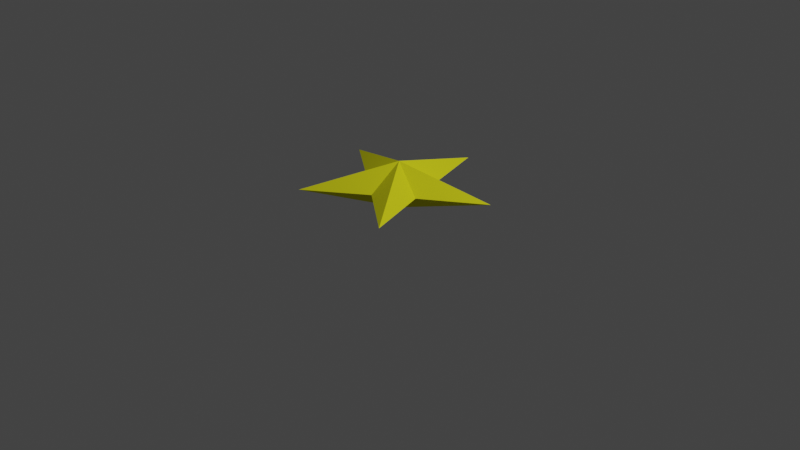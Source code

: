 # Source: STAR.blend  (saved by Blender 3.4.6; exported with 4.5.12 LTS)
import bpy
from mathutils import Matrix  # noqa: F401  (used for matrix-valued properties, if any)

bpy.ops.wm.read_factory_settings(use_empty=True)
scene = bpy.context.scene
scene.name = 'Scene'

# ---- collections
col_collection = bpy.data.collections.new('Collection'); scene.collection.children.link(col_collection)

# ---- materials (node trees are filled in below, after node groups)
mat_material_001 = bpy.data.materials.new('Material.001')
mat_material_001.use_transparent_shadow = False
mat_material_001.diffuse_color = (0.8, 0.7951, 0.01683, 1.0)
mat_material_001.roughness = 0.4382
mat_material_001.specular_intensity = 1.0

# ---- material node trees

# ---- world
world_world = bpy.data.worlds.new('World'); scene.world = world_world
world_world.use_nodes = True; world_world.node_tree.nodes.clear()
_N = world_world.node_tree.nodes; _L = world_world.node_tree.links
n0 = _N.new('ShaderNodeOutputWorld'); n0.name = 'World Output'; n0.location = (300, 300)
n1 = _N.new('ShaderNodeBackground'); n1.name = 'Background'; n1.location = (10, 300)
n1.inputs[0].default_value = (0.04696, 0.04696, 0.04696, 1.0)
_L.new(n1.outputs[0], n0.inputs[0])
n0.is_active_output = True
world_world.color = (0.05088, 0.05088, 0.05088)
world_world.use_sun_shadow = False
world_world.sun_shadow_jitter_overblur = 0.0

# ---- cameras
cam_camera = bpy.data.cameras.new('Camera')
cam_camera.clip_end = 100.0
cam_camera.ortho_scale = 7.314

# ---- lights
light_light = bpy.data.lights.new('Light', 'POINT')
light_light.transmission_factor = 0.0
light_light.energy = 1000.0
light_light.shadow_soft_size = 0.1
light_light.shadow_maximum_resolution = 0.006
light_light.use_absolute_resolution = True

# ---- meshes
me_circle_003 = bpy.data.meshes.new('Circle.003')
me_circle_003.from_pydata([(3.216e-09, -0.3725, 0.1353), (4.07e-09, -2.1e-07, -0.1182), (-3.258e-07, 1.0, 0.1355), (0.9511, 0.309, 0.1355), (0.5878, -0.809, 0.1355), (-0.5878, -0.809, 0.1355), (-0.9511, 0.309, 0.1355), (0.2189, 0.3013, 0.1355), (0.3542, -0.1151, 0.1355), (-0.3542, -0.1151, 0.1355), (-0.2189, 0.3013, 0.1355), (-4.07e-09, 2.195e-07, 0.389)], [], [(10, 6, 1), (6, 9, 1), (9, 5, 1), (5, 0, 1), (0, 4, 1), (4, 8, 1), (8, 3, 1), (3, 7, 1), (7, 2, 1), (2, 10, 1), (7, 3, 11), (3, 8, 11), (8, 4, 11), (4, 0, 11), (0, 5, 11), (5, 9, 11), (9, 6, 11), (6, 10, 11), (10, 2, 11), (2, 7, 11)])
_uv = me_circle_003.uv_layers.new(name='UVMap')
_uv.uv.foreach_set('vector', [0.0, 0.0, 0.0, 0.0, 0.0, 0.0, 0.0, 0.0, 0.0, 0.0, 0.0, 0.0, 0.0, 0.0, 0.0, 0.0, 0.0, 0.0, 0.0, 0.0, 0.0, 0.0, 0.0, 0.0, 0.0, 0.0, 0.0, 0.0, 0.0, 0.0, 0.0, 0.0, 0.0, 0.0, 0.0, 0.0, 0.0, 0.0, 0.0, 0.0, 0.0, 0.0, 0.0, 0.0, 0.0, 0.0, 0.0, 0.0, 0.0, 0.0, 0.0, 0.0, 0.0, 0.0, 0.0, 0.0, 0.0, 0.0, 0.0, 0.0, 0.0, 0.0, 0.0, 0.0, 0.0, 0.0, 0.0, 0.0, 0.0, 0.0, 0.0, 0.0, 0.0, 0.0, 0.0, 0.0, 0.0, 0.0, 0.0, 0.0, 0.0, 0.0, 0.0, 0.0, 0.0, 0.0, 0.0, 0.0, 0.0, 0.0, 0.0, 0.0, 0.0, 0.0, 0.0, 0.0, 0.0, 0.0, 0.0, 0.0, 0.0, 0.0, 0.0, 0.0, 0.0, 0.0, 0.0, 0.0, 0.0, 0.0, 0.0, 0.0, 0.0, 0.0, 0.0, 0.0, 0.0, 0.0, 0.0, 0.0])
me_circle_003.materials.append(mat_material_001)
me_circle_003.update()

# ---- objects
ob_light = bpy.data.objects.new('Light', light_light)
ob_camera = bpy.data.objects.new('Camera', cam_camera)
ob_circle_001 = bpy.data.objects.new('Circle.001', me_circle_003)

# ---- transforms, parenting, visibility, modifiers, constraints
ob_light.location = (4.076, 1.005, 5.904)
ob_light.rotation_euler = (0.6503, 0.05522, 1.866)
ob_light.lock_rotations_4d = False
ob_light.empty_display_type = 'ARROWS'
ob_light.color = (0.0, 0.0, 0.0, 0.0)
ob_light.lineart.crease_threshold = 0.0
ob_camera.location = (7.359, -6.926, 4.958)
ob_camera.rotation_euler = (1.109, 0.0, 0.8149)
ob_camera.lock_rotations_4d = False
ob_camera.empty_display_type = 'ARROWS'
ob_camera.color = (0.0, 0.0, 0.0, 0.0)
ob_camera.display_type = 'WIRE'
ob_camera.lineart.crease_threshold = 0.0
ob_circle_001.location = (0.0, 0.0, 0.5177)
ob_circle_001.rotation_euler = (3.142, -0.0, 3.142)

# ---- collection membership
col_collection.objects.link(ob_light)
col_collection.objects.link(ob_camera)
col_collection.objects.link(ob_circle_001)

# ---- scene / render settings (as saved in the file)
scene.camera = ob_camera
scene.frame_start = 1; scene.frame_end = 250; scene.frame_set(1)
scene.render.engine = 'BLENDER_EEVEE_NEXT'
scene.cycles.sampling_pattern = 'TABULATED_SOBOL'
scene.cycles.use_light_tree = False
scene.view_settings.view_transform = 'Filmic'
bpy.context.view_layer.update()
